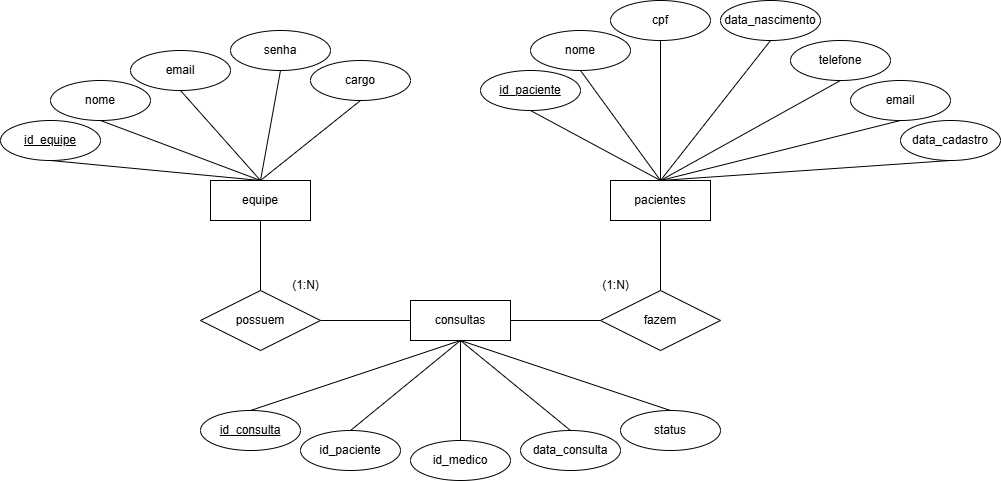

The diagram above was exported from draw.io. Its source (the exported page's mxGraphModel, read from the mxfile embedded in the PNG):
<mxGraphModel dx="2251" dy="1943" grid="1" gridSize="10" guides="1" tooltips="1" connect="1" arrows="1" fold="1" page="1" pageScale="1" pageWidth="827" pageHeight="1169" math="0" shadow="0">
  <root>
    <mxCell id="0" />
    <mxCell id="1" parent="0" />
    <mxCell id="sDbyiLLfwp93dY2ZiP64-20" style="rounded=0;orthogonalLoop=1;jettySize=auto;html=1;exitX=0.5;exitY=0;exitDx=0;exitDy=0;entryX=0.5;entryY=1;entryDx=0;entryDy=0;endArrow=none;endFill=0;" parent="1" source="sDbyiLLfwp93dY2ZiP64-2" target="sDbyiLLfwp93dY2ZiP64-7" edge="1">
      <mxGeometry relative="1" as="geometry" />
    </mxCell>
    <mxCell id="sDbyiLLfwp93dY2ZiP64-29" style="edgeStyle=orthogonalEdgeStyle;rounded=0;orthogonalLoop=1;jettySize=auto;html=1;exitX=0.5;exitY=1;exitDx=0;exitDy=0;entryX=0.5;entryY=0;entryDx=0;entryDy=0;endArrow=none;endFill=0;" parent="1" source="sDbyiLLfwp93dY2ZiP64-2" target="sDbyiLLfwp93dY2ZiP64-26" edge="1">
      <mxGeometry relative="1" as="geometry" />
    </mxCell>
    <mxCell id="sDbyiLLfwp93dY2ZiP64-2" value="pacientes" style="whiteSpace=wrap;html=1;align=center;" parent="1" vertex="1">
      <mxGeometry x="600" y="160" width="100" height="40" as="geometry" />
    </mxCell>
    <mxCell id="sDbyiLLfwp93dY2ZiP64-14" style="rounded=0;orthogonalLoop=1;jettySize=auto;html=1;exitX=0.5;exitY=0;exitDx=0;exitDy=0;entryX=0.5;entryY=1;entryDx=0;entryDy=0;endArrow=none;endFill=0;" parent="1" source="sDbyiLLfwp93dY2ZiP64-4" target="sDbyiLLfwp93dY2ZiP64-6" edge="1">
      <mxGeometry relative="1" as="geometry" />
    </mxCell>
    <mxCell id="sDbyiLLfwp93dY2ZiP64-27" style="edgeStyle=orthogonalEdgeStyle;rounded=0;orthogonalLoop=1;jettySize=auto;html=1;exitX=0.5;exitY=1;exitDx=0;exitDy=0;entryX=0.5;entryY=0;entryDx=0;entryDy=0;endArrow=none;endFill=0;" parent="1" source="sDbyiLLfwp93dY2ZiP64-4" target="sDbyiLLfwp93dY2ZiP64-25" edge="1">
      <mxGeometry relative="1" as="geometry" />
    </mxCell>
    <mxCell id="sDbyiLLfwp93dY2ZiP64-4" value="equipe" style="whiteSpace=wrap;html=1;align=center;" parent="1" vertex="1">
      <mxGeometry x="200" y="160" width="100" height="40" as="geometry" />
    </mxCell>
    <mxCell id="sDbyiLLfwp93dY2ZiP64-6" value="id_equipe" style="ellipse;whiteSpace=wrap;html=1;align=center;fontStyle=4;" parent="1" vertex="1">
      <mxGeometry x="-10" y="100" width="100" height="40" as="geometry" />
    </mxCell>
    <mxCell id="sDbyiLLfwp93dY2ZiP64-7" value="id_paciente" style="ellipse;whiteSpace=wrap;html=1;align=center;fontStyle=4;" parent="1" vertex="1">
      <mxGeometry x="470" y="50" width="100" height="40" as="geometry" />
    </mxCell>
    <mxCell id="sDbyiLLfwp93dY2ZiP64-8" value="cpf" style="ellipse;whiteSpace=wrap;html=1;align=center;" parent="1" vertex="1">
      <mxGeometry x="600" y="-20" width="100" height="40" as="geometry" />
    </mxCell>
    <mxCell id="sDbyiLLfwp93dY2ZiP64-9" value="nome" style="ellipse;whiteSpace=wrap;html=1;align=center;" parent="1" vertex="1">
      <mxGeometry x="520" y="10" width="100" height="40" as="geometry" />
    </mxCell>
    <mxCell id="sDbyiLLfwp93dY2ZiP64-11" value="nome" style="ellipse;whiteSpace=wrap;html=1;align=center;" parent="1" vertex="1">
      <mxGeometry x="40" y="60" width="100" height="40" as="geometry" />
    </mxCell>
    <mxCell id="sDbyiLLfwp93dY2ZiP64-28" style="edgeStyle=orthogonalEdgeStyle;rounded=0;orthogonalLoop=1;jettySize=auto;html=1;exitX=0;exitY=0.5;exitDx=0;exitDy=0;entryX=1;entryY=0.5;entryDx=0;entryDy=0;endArrow=none;endFill=0;" parent="1" source="sDbyiLLfwp93dY2ZiP64-13" target="sDbyiLLfwp93dY2ZiP64-25" edge="1">
      <mxGeometry relative="1" as="geometry" />
    </mxCell>
    <mxCell id="sDbyiLLfwp93dY2ZiP64-30" style="edgeStyle=orthogonalEdgeStyle;rounded=0;orthogonalLoop=1;jettySize=auto;html=1;exitX=1;exitY=0.5;exitDx=0;exitDy=0;entryX=0;entryY=0.5;entryDx=0;entryDy=0;endArrow=none;endFill=0;" parent="1" source="sDbyiLLfwp93dY2ZiP64-13" target="sDbyiLLfwp93dY2ZiP64-26" edge="1">
      <mxGeometry relative="1" as="geometry" />
    </mxCell>
    <mxCell id="sDbyiLLfwp93dY2ZiP64-42" style="rounded=0;orthogonalLoop=1;jettySize=auto;html=1;exitX=0.5;exitY=1;exitDx=0;exitDy=0;entryX=0.5;entryY=0;entryDx=0;entryDy=0;endArrow=none;endFill=0;" parent="1" source="sDbyiLLfwp93dY2ZiP64-13" target="sDbyiLLfwp93dY2ZiP64-37" edge="1">
      <mxGeometry relative="1" as="geometry" />
    </mxCell>
    <mxCell id="sDbyiLLfwp93dY2ZiP64-13" value="consultas" style="whiteSpace=wrap;html=1;align=center;" parent="1" vertex="1">
      <mxGeometry x="400" y="280" width="100" height="40" as="geometry" />
    </mxCell>
    <mxCell id="sDbyiLLfwp93dY2ZiP64-18" style="rounded=0;orthogonalLoop=1;jettySize=auto;html=1;exitX=0.5;exitY=0;exitDx=0;exitDy=0;entryX=0.5;entryY=1;entryDx=0;entryDy=0;endArrow=none;endFill=0;" parent="1" source="sDbyiLLfwp93dY2ZiP64-4" target="sDbyiLLfwp93dY2ZiP64-11" edge="1">
      <mxGeometry relative="1" as="geometry" />
    </mxCell>
    <mxCell id="sDbyiLLfwp93dY2ZiP64-19" style="rounded=0;orthogonalLoop=1;jettySize=auto;html=1;exitX=0.5;exitY=0;exitDx=0;exitDy=0;entryX=0.5;entryY=1;entryDx=0;entryDy=0;endArrow=none;endFill=0;" parent="1" source="sDbyiLLfwp93dY2ZiP64-4" target="sDbyiLLfwp93dY2ZiP64-47" edge="1">
      <mxGeometry relative="1" as="geometry">
        <mxPoint x="350" y="130" as="targetPoint" />
      </mxGeometry>
    </mxCell>
    <mxCell id="sDbyiLLfwp93dY2ZiP64-21" style="rounded=0;orthogonalLoop=1;jettySize=auto;html=1;exitX=0.5;exitY=0;exitDx=0;exitDy=0;entryX=0.5;entryY=1;entryDx=0;entryDy=0;endArrow=none;endFill=0;" parent="1" source="sDbyiLLfwp93dY2ZiP64-2" target="sDbyiLLfwp93dY2ZiP64-9" edge="1">
      <mxGeometry relative="1" as="geometry" />
    </mxCell>
    <mxCell id="sDbyiLLfwp93dY2ZiP64-22" style="rounded=0;orthogonalLoop=1;jettySize=auto;html=1;exitX=0.5;exitY=0;exitDx=0;exitDy=0;entryX=0.5;entryY=1;entryDx=0;entryDy=0;endArrow=none;endFill=0;" parent="1" source="sDbyiLLfwp93dY2ZiP64-2" target="sDbyiLLfwp93dY2ZiP64-8" edge="1">
      <mxGeometry relative="1" as="geometry" />
    </mxCell>
    <mxCell id="sDbyiLLfwp93dY2ZiP64-25" value="possuem" style="shape=rhombus;perimeter=rhombusPerimeter;whiteSpace=wrap;html=1;align=center;" parent="1" vertex="1">
      <mxGeometry x="190" y="270" width="120" height="60" as="geometry" />
    </mxCell>
    <mxCell id="sDbyiLLfwp93dY2ZiP64-26" value="fazem" style="shape=rhombus;perimeter=rhombusPerimeter;whiteSpace=wrap;html=1;align=center;" parent="1" vertex="1">
      <mxGeometry x="590" y="270" width="120" height="60" as="geometry" />
    </mxCell>
    <mxCell id="sDbyiLLfwp93dY2ZiP64-35" value="(1:N)" style="text;html=1;align=center;verticalAlign=middle;resizable=0;points=[];autosize=1;strokeColor=none;fillColor=none;" parent="1" vertex="1">
      <mxGeometry x="270" y="250" width="50" height="30" as="geometry" />
    </mxCell>
    <mxCell id="sDbyiLLfwp93dY2ZiP64-36" value="(1:N)" style="text;html=1;align=center;verticalAlign=middle;resizable=0;points=[];autosize=1;strokeColor=none;fillColor=none;" parent="1" vertex="1">
      <mxGeometry x="580" y="250" width="50" height="30" as="geometry" />
    </mxCell>
    <mxCell id="sDbyiLLfwp93dY2ZiP64-37" value="id_consulta" style="ellipse;whiteSpace=wrap;html=1;align=center;fontStyle=4;" parent="1" vertex="1">
      <mxGeometry x="190" y="390" width="100" height="40" as="geometry" />
    </mxCell>
    <mxCell id="sDbyiLLfwp93dY2ZiP64-38" value="id_paciente" style="ellipse;whiteSpace=wrap;html=1;align=center;" parent="1" vertex="1">
      <mxGeometry x="290" y="410" width="100" height="40" as="geometry" />
    </mxCell>
    <mxCell id="sDbyiLLfwp93dY2ZiP64-39" value="id_medico" style="ellipse;whiteSpace=wrap;html=1;align=center;" parent="1" vertex="1">
      <mxGeometry x="400" y="420" width="100" height="40" as="geometry" />
    </mxCell>
    <mxCell id="sDbyiLLfwp93dY2ZiP64-40" value="data_consulta" style="ellipse;whiteSpace=wrap;html=1;align=center;" parent="1" vertex="1">
      <mxGeometry x="510" y="410" width="100" height="40" as="geometry" />
    </mxCell>
    <mxCell id="sDbyiLLfwp93dY2ZiP64-43" style="rounded=0;orthogonalLoop=1;jettySize=auto;html=1;exitX=0.5;exitY=1;exitDx=0;exitDy=0;entryX=0.5;entryY=0;entryDx=0;entryDy=0;endArrow=none;endFill=0;" parent="1" source="sDbyiLLfwp93dY2ZiP64-13" target="sDbyiLLfwp93dY2ZiP64-38" edge="1">
      <mxGeometry relative="1" as="geometry" />
    </mxCell>
    <mxCell id="sDbyiLLfwp93dY2ZiP64-44" style="rounded=0;orthogonalLoop=1;jettySize=auto;html=1;exitX=0.5;exitY=1;exitDx=0;exitDy=0;entryX=0.5;entryY=0;entryDx=0;entryDy=0;endArrow=none;endFill=0;" parent="1" source="sDbyiLLfwp93dY2ZiP64-13" target="sDbyiLLfwp93dY2ZiP64-39" edge="1">
      <mxGeometry relative="1" as="geometry" />
    </mxCell>
    <mxCell id="sDbyiLLfwp93dY2ZiP64-45" style="rounded=0;orthogonalLoop=1;jettySize=auto;html=1;exitX=0.5;exitY=1;exitDx=0;exitDy=0;entryX=0.5;entryY=0;entryDx=0;entryDy=0;endArrow=none;endFill=0;" parent="1" source="sDbyiLLfwp93dY2ZiP64-13" target="sDbyiLLfwp93dY2ZiP64-40" edge="1">
      <mxGeometry relative="1" as="geometry" />
    </mxCell>
    <mxCell id="sDbyiLLfwp93dY2ZiP64-47" value="email" style="ellipse;whiteSpace=wrap;html=1;align=center;" parent="1" vertex="1">
      <mxGeometry x="120" y="30" width="100" height="40" as="geometry" />
    </mxCell>
    <mxCell id="umrePEYjGCkk4pZEJO-C-1" value="telefone" style="ellipse;whiteSpace=wrap;html=1;align=center;" parent="1" vertex="1">
      <mxGeometry x="780" y="20" width="100" height="40" as="geometry" />
    </mxCell>
    <mxCell id="umrePEYjGCkk4pZEJO-C-11" style="rounded=0;orthogonalLoop=1;jettySize=auto;html=1;exitX=0.5;exitY=0;exitDx=0;exitDy=0;entryX=0.5;entryY=1;entryDx=0;entryDy=0;endArrow=none;endFill=0;" parent="1" source="sDbyiLLfwp93dY2ZiP64-2" target="umrePEYjGCkk4pZEJO-C-1" edge="1">
      <mxGeometry relative="1" as="geometry" />
    </mxCell>
    <mxCell id="umrePEYjGCkk4pZEJO-C-12" value="email" style="ellipse;whiteSpace=wrap;html=1;align=center;" parent="1" vertex="1">
      <mxGeometry x="840" y="60" width="100" height="40" as="geometry" />
    </mxCell>
    <mxCell id="umrePEYjGCkk4pZEJO-C-14" value="data_cadastro" style="ellipse;whiteSpace=wrap;html=1;align=center;" parent="1" vertex="1">
      <mxGeometry x="890" y="100" width="100" height="40" as="geometry" />
    </mxCell>
    <mxCell id="umrePEYjGCkk4pZEJO-C-15" value="data_nascimento" style="ellipse;whiteSpace=wrap;html=1;align=center;" parent="1" vertex="1">
      <mxGeometry x="710" y="-20" width="100" height="40" as="geometry" />
    </mxCell>
    <mxCell id="umrePEYjGCkk4pZEJO-C-16" style="rounded=0;orthogonalLoop=1;jettySize=auto;html=1;exitX=0.5;exitY=0;exitDx=0;exitDy=0;entryX=0.5;entryY=1;entryDx=0;entryDy=0;endArrow=none;endFill=0;" parent="1" source="sDbyiLLfwp93dY2ZiP64-2" target="umrePEYjGCkk4pZEJO-C-14" edge="1">
      <mxGeometry relative="1" as="geometry" />
    </mxCell>
    <mxCell id="umrePEYjGCkk4pZEJO-C-17" style="rounded=0;orthogonalLoop=1;jettySize=auto;html=1;exitX=0.5;exitY=0;exitDx=0;exitDy=0;entryX=0.5;entryY=1;entryDx=0;entryDy=0;endArrow=none;endFill=0;" parent="1" source="sDbyiLLfwp93dY2ZiP64-2" target="umrePEYjGCkk4pZEJO-C-12" edge="1">
      <mxGeometry relative="1" as="geometry" />
    </mxCell>
    <mxCell id="umrePEYjGCkk4pZEJO-C-18" style="rounded=0;orthogonalLoop=1;jettySize=auto;html=1;exitX=0.5;exitY=0;exitDx=0;exitDy=0;entryX=0.5;entryY=1;entryDx=0;entryDy=0;endArrow=none;endFill=0;" parent="1" source="sDbyiLLfwp93dY2ZiP64-2" target="umrePEYjGCkk4pZEJO-C-15" edge="1">
      <mxGeometry relative="1" as="geometry" />
    </mxCell>
    <mxCell id="umrePEYjGCkk4pZEJO-C-19" value="status" style="ellipse;whiteSpace=wrap;html=1;align=center;" parent="1" vertex="1">
      <mxGeometry x="610" y="390" width="100" height="40" as="geometry" />
    </mxCell>
    <mxCell id="umrePEYjGCkk4pZEJO-C-20" style="rounded=0;orthogonalLoop=1;jettySize=auto;html=1;exitX=0.5;exitY=1;exitDx=0;exitDy=0;entryX=0.5;entryY=0;entryDx=0;entryDy=0;endArrow=none;endFill=0;" parent="1" source="sDbyiLLfwp93dY2ZiP64-13" target="umrePEYjGCkk4pZEJO-C-19" edge="1">
      <mxGeometry relative="1" as="geometry" />
    </mxCell>
    <mxCell id="umrePEYjGCkk4pZEJO-C-21" value="senha" style="ellipse;whiteSpace=wrap;html=1;align=center;" parent="1" vertex="1">
      <mxGeometry x="220" y="10" width="100" height="40" as="geometry" />
    </mxCell>
    <mxCell id="umrePEYjGCkk4pZEJO-C-22" style="rounded=0;orthogonalLoop=1;jettySize=auto;html=1;exitX=0.5;exitY=0;exitDx=0;exitDy=0;entryX=0.5;entryY=1;entryDx=0;entryDy=0;endArrow=none;endFill=0;" parent="1" source="sDbyiLLfwp93dY2ZiP64-4" target="umrePEYjGCkk4pZEJO-C-21" edge="1">
      <mxGeometry relative="1" as="geometry">
        <mxPoint x="350" y="130" as="targetPoint" />
      </mxGeometry>
    </mxCell>
    <mxCell id="umrePEYjGCkk4pZEJO-C-23" value="cargo" style="ellipse;whiteSpace=wrap;html=1;align=center;" parent="1" vertex="1">
      <mxGeometry x="300" y="40" width="100" height="40" as="geometry" />
    </mxCell>
    <mxCell id="umrePEYjGCkk4pZEJO-C-24" style="rounded=0;orthogonalLoop=1;jettySize=auto;html=1;exitX=0.5;exitY=0;exitDx=0;exitDy=0;entryX=0.5;entryY=1;entryDx=0;entryDy=0;endArrow=none;endFill=0;" parent="1" source="sDbyiLLfwp93dY2ZiP64-4" target="umrePEYjGCkk4pZEJO-C-23" edge="1">
      <mxGeometry relative="1" as="geometry">
        <mxPoint x="350" y="130" as="targetPoint" />
      </mxGeometry>
    </mxCell>
  </root>
</mxGraphModel>